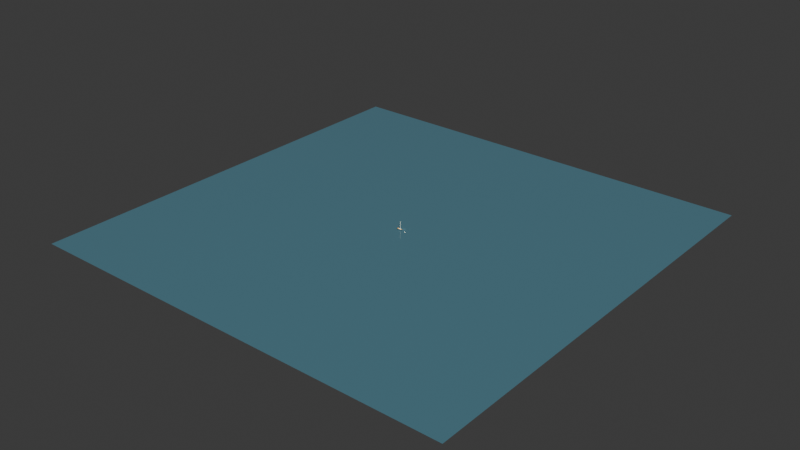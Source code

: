 # Source: Sailboat.blend  (saved by Blender 4.4.30; exported with 4.5.12 LTS)
import bpy
from mathutils import Matrix  # noqa: F401  (used for matrix-valued properties, if any)

bpy.ops.wm.read_factory_settings(use_empty=True)
scene = bpy.context.scene
scene.name = 'Scene'

# ---- collections
col_collection = bpy.data.collections.new('Collection'); scene.collection.children.link(col_collection)

# ---- materials (node trees are filled in below, after node groups)
mat_hull = bpy.data.materials.new('Hull')
mat_wood = bpy.data.materials.new('Wood')
mat_whitehull = bpy.data.materials.new('WhiteHull')
mat_chrome = bpy.data.materials.new('Chrome')
mat_water = bpy.data.materials.new('Water')

# ---- material node trees
mat_hull.use_nodes = True; mat_hull.node_tree.nodes.clear()
_N = mat_hull.node_tree.nodes; _L = mat_hull.node_tree.links
n0 = _N.new('ShaderNodeBsdfPrincipled'); n0.name = 'Principled BSDF'; n0.location = (10, 300)
n0.inputs[0].default_value = (0.01723, 0.01553, 0.01415, 1.0)
n0.inputs[2].default_value = 0.3
n0.inputs[3].default_value = 1.0
n0.inputs[19].default_value = 0.2
n1 = _N.new('ShaderNodeOutputMaterial'); n1.name = 'Material Output'; n1.location = (300, 300)
_L.new(n0.outputs[0], n1.inputs[0])
n1.is_active_output = True
mat_wood.use_nodes = True; mat_wood.node_tree.nodes.clear()
_N = mat_wood.node_tree.nodes; _L = mat_wood.node_tree.links
n0 = _N.new('ShaderNodeBsdfPrincipled'); n0.name = 'Principled BSDF'; n0.location = (10, 300)
n0.inputs[0].default_value = (0.5711, 0.305, 0.07421, 1.0)
n0.inputs[2].default_value = 0.6
n1 = _N.new('ShaderNodeOutputMaterial'); n1.name = 'Material Output'; n1.location = (300, 300)
_L.new(n0.outputs[0], n1.inputs[0])
n1.is_active_output = True
mat_whitehull.use_nodes = True; mat_whitehull.node_tree.nodes.clear()
_N = mat_whitehull.node_tree.nodes; _L = mat_whitehull.node_tree.links
n0 = _N.new('ShaderNodeBsdfPrincipled'); n0.name = 'Principled BSDF'; n0.location = (10, 300)
n0.inputs[2].default_value = 0.3
n1 = _N.new('ShaderNodeOutputMaterial'); n1.name = 'Material Output'; n1.location = (300, 300)
_L.new(n0.outputs[0], n1.inputs[0])
n1.is_active_output = True
mat_chrome.use_nodes = True; mat_chrome.node_tree.nodes.clear()
_N = mat_chrome.node_tree.nodes; _L = mat_chrome.node_tree.links
n0 = _N.new('ShaderNodeBsdfPrincipled'); n0.name = 'Principled BSDF'; n0.location = (10, 300)
n0.inputs[1].default_value = 1.0
n0.inputs[2].default_value = 0.0
n1 = _N.new('ShaderNodeOutputMaterial'); n1.name = 'Material Output'; n1.location = (300, 300)
_L.new(n0.outputs[0], n1.inputs[0])
n1.is_active_output = True
mat_water.use_nodes = True; mat_water.node_tree.nodes.clear()
_N = mat_water.node_tree.nodes; _L = mat_water.node_tree.links
n0 = _N.new('ShaderNodeBsdfPrincipled'); n0.name = 'Principled BSDF'; n0.location = (10, 300)
n0.inputs[0].default_value = (0.02956, 0.06848, 0.1119, 1.0)
n0.inputs[2].default_value = 0.0
n1 = _N.new('ShaderNodeOutputMaterial'); n1.name = 'Material Output'; n1.location = (300, 300)
_L.new(n0.outputs[0], n1.inputs[0])
n1.is_active_output = True

# ---- world
world_world = bpy.data.worlds.new('World'); scene.world = world_world
world_world.use_nodes = True; world_world.node_tree.nodes.clear()
_N = world_world.node_tree.nodes; _L = world_world.node_tree.links
n0 = _N.new('ShaderNodeOutputWorld'); n0.name = 'World Output'; n0.location = (300, 300)
n1 = _N.new('ShaderNodeBackground'); n1.name = 'Background'; n1.location = (10, 300)
n1.inputs[0].default_value = (0.05088, 0.05088, 0.05088, 1.0)
_L.new(n1.outputs[0], n0.inputs[0])
n0.is_active_output = True
world_world.color = (0.05088, 0.05088, 0.05088)
world_world.sun_shadow_jitter_overblur = 0.0

# ---- lights
light_point = bpy.data.lights.new('Point', 'SUN')
light_point.color = (0.938, 1.0, 0.7788)
light_point_001 = bpy.data.lights.new('Point.001', 'AREA')
light_point_001.color = (0.938, 1.0, 0.7788)
light_point_001.energy = 19.0

# ---- meshes
me_plane_001 = bpy.data.meshes.new('Plane.001')
me_plane_001.from_pydata([(-1.265, 0.006717, 0.0001448), (-1.278, 0.03408, 0.1626), (1.715, 0.4606, 0.08418), (-1.279, 0.06032, 0.2399), (-1.266, 0.1001, 0.3315), (-1.236, 0.1701, 0.3554), (-1.191, 0.2289, 0.3668), (-1.118, 0.2973, 0.3802), (-1.089, 0.2997, 0.3802), (-1.048, 0.3288, 0.3926), (-1.026, 0.3639, 0.405), (-1.02, 0.3992, 0.4174), (0.3799, 0.01714, -6.425e-05), (1.439, 0.09726, -0.0001007), (-0.2859, 0.06182, 0.09916), (1.259, 0.07263, -0.0004205), (0.888, 0.03916, 0.0003236), (1.707, 0.2936, 0.0002039), (1.868, 0.472, 0.000208), (-1.266, 0.1001, 0.0001448), (-1.236, 0.1701, 0.0001448), (-1.191, 0.2289, 0.0001448), (-1.118, 0.2973, 0.0001448), (-1.089, 0.2997, 0.0001448), (-1.048, 0.3288, 0.0001448), (-1.026, 0.3639, 0.0001448), (-1.02, 0.3992, 0.0001448), (-1.266, 0.1001, 0.2357), (-1.266, 0.1001, 0.1434), (0.3474, 0.4299, 0.3695), (-0.3366, 0.4145, 0.4033), (1.031, 0.4452, 0.2466), (0.9657, 0.2427, 0.1378), (1.328, 0.2633, 0.07219), (1.501, 0.2785, 0.04447), (0.3636, 0.2239, 0.2048), (-0.2932, 0.1132, 0.2155), (0.01302, 0.2206, 0.2483), (-0.4328, 0.2209, 0.3005), (-0.4476, 0.1661, 0.2678), (-0.2774, 0.00169, -0.00113), (-0.3226, 0.3177, 0.3425), (-0.3396, 0.356, 0.3675), (-0.2983, 0.2709, 0.3165), (1.122, 0.1585, 0.0696), (1.556, 0.1831, 3.242e-05), (1.374, 0.171, 0.02748), (0.6903, 0.1366, 0.1052), (0.3606, 0.1152, 0.1346), (0.1962, 0.119, 0.1636), (-1.079, 0.2935, 0.3738), (1.711, 0.3771, 0.04219), (1.54, 0.3711, 0.07874), (1.388, 0.3705, 0.1143), (1.612, 0.3731, 0.0651), (0.3549, 0.3337, 0.2834), (1.002, 0.3532, 0.1909), (-0.1606, 0.3159, 0.328), (-0.7798, 0.1066, 0.2586), (0.1046, 0.1698, 0.2059), (-0.07801, 0.2711, 0.29), (-0.2554, 0.246, 0.2952), (-1.02, 0.3992, 0.2249), (-0.02288, 0.4243, 0.0001667), (-0.03795, 0.4212, 0.2249), (-1.018, 0.2499, 0.2243), (-1.018, 0.2499, -0.0005025), (-0.02035, 0.275, -0.0004807), (-0.03542, 0.2719, 0.2243), (-1.002, 0.3995, 0.2249), (-1.002, 0.3995, 0.0001448), (-0.9992, 0.2502, 0.2243), (-0.9992, 0.2502, -0.0005025), (-1.02, 0.3992, 0.3829), (1.82, 0.4708, 0.000207), (1.712, 0.4656, 0.0632), (0.3474, 0.4299, 0.3382), (-0.3366, 0.4146, 0.3711), (1.029, 0.4479, 0.2203), (-1.002, 0.3996, 0.2249), (-1.002, 0.3997, 0.3825)], [], [(12, 47, 44, 16), (6, 50, 38), (31, 2, 53, 56), (16, 44, 46, 15), (8, 9, 41, 43), (17, 51, 2, 18), (11, 10, 25, 26, 62, 73), (25, 10, 9, 24), (24, 9, 8, 23), (22, 23, 8, 7), (21, 22, 7, 6), (20, 21, 6, 5), (19, 20, 5, 4, 27, 28), (3, 27, 4), (1, 28, 27, 3), (0, 19, 28, 1), (29, 55, 57, 30), (29, 31, 56, 55), (2, 51, 54), (35, 32, 47, 48), (34, 33, 52, 54), (34, 17, 45, 46), (37, 35, 48, 49, 59), (7, 8, 50), (10, 11, 30, 42), (9, 10, 42, 41), (5, 6, 38, 39), (4, 5, 39, 36, 58), (3, 4, 58), (1, 3, 58, 14), (0, 1, 14, 40), (37, 59, 36), (47, 32, 33, 44), (46, 45, 13, 15), (46, 44, 33, 34), (48, 47, 12), (49, 48, 12), (36, 49, 12, 40, 14), (38, 50, 8, 43), (36, 14, 58), (55, 56, 32, 35), (54, 51, 17, 34), (52, 53, 2), (54, 52, 2), (56, 53, 32), (57, 55, 35, 37, 60), (6, 7, 50), (60, 61, 43, 57), (39, 38, 37), (59, 49, 36), (39, 37, 36), (43, 41, 57), (38, 43, 61), (60, 37, 38, 61), (78, 75, 2), (52, 33, 32, 53), (57, 41, 42, 30), (26, 66, 72, 70), (67, 68, 65, 66), (63, 64, 68, 67), (64, 79, 62, 65, 68), (69, 70, 72, 71), (66, 65, 71, 72), (62, 26, 70, 69), (65, 62, 69, 71), (74, 75, 78, 76, 77, 80, 79, 64, 63), (30, 11, 73), (30, 73, 80, 77), (2, 31, 78), (31, 29, 76), (78, 31, 76), (74, 18, 2), (75, 74, 2), (29, 30, 77), (29, 77, 76), (79, 80, 73, 62)])
me_plane_001.polygons.foreach_set('material_index', [0, 0, 0, 0, 0, 0, 0, 0, 0, 0, 0, 0, 0, 0, 0, 0, 0, 0, 0, 0, 0, 0, 0, 0, 0, 0, 0, 0, 0, 0, 0, 0, 0, 0, 0, 0, 0, 0, 0, 0, 0, 0, 0, 0, 0, 0, 0, 0, 0, 0, 0, 0, 0, 0, 0, 0, 0, 0, 1, 1, 1, 0, 1, 0, 1, 1, 0, 0, 0, 0, 0, 0, 0, 0, 0, 0])
_uv = me_plane_001.uv_layers.new(name='UVMap')
_uv.uv.foreach_set('vector', [0.0, 0.0, 0.0, 0.0, 0.0, 0.0, 0.0, 0.0, 0.0, 0.0, 0.0, 0.0, 0.0, 0.0, 0.0, 0.0, 0.0, 0.0, 0.0, 0.0, 0.0, 0.0, 0.0, 0.0, 0.0, 0.0, 0.0, 0.0, 0.0, 0.0, 0.0, 0.0, 0.0, 0.0, 0.0, 0.0, 0.0, 0.0, 0.0, 0.0, 0.0, 0.0, 0.0, 0.0, 0.0, 0.0, 0.0, 0.0, 0.0, 0.0, 0.0, 0.0, 0.0, 0.0, 0.0, 0.0, 0.0, 0.0, 0.0, 0.0, 0.0, 0.0, 0.0, 0.0, 0.0, 0.0, 0.0, 0.0, 0.0, 0.0, 0.0, 0.0, 0.0, 0.0, 0.0, 0.0, 0.0, 0.0, 0.0, 0.0, 0.0, 0.0, 0.0, 0.0, 0.0, 0.0, 0.0, 0.0, 0.0, 0.0, 0.0, 0.0, 0.0, 0.0, 0.0, 0.0, 0.0, 0.0, 0.0, 0.0, 0.0, 0.0, 0.0, 0.0, 0.0, 0.0, 0.0, 0.0, 0.0, 0.0, 0.0, 0.0, 0.0, 0.0, 0.0, 0.0, 0.0, 0.0, 0.0, 0.0, 0.0, 0.0, 0.0, 0.0, 0.0, 0.0, 0.0, 0.0, 0.0, 0.0, 0.0, 0.0, 0.0, 0.0, 0.0, 0.0, 0.0, 0.0, 0.0, 0.0, 0.0, 0.0, 0.0, 0.0, 0.0, 0.0, 0.0, 0.0, 0.0, 0.0, 0.0, 0.0, 0.0, 0.0, 0.0, 0.0, 0.0, 0.0, 0.0, 0.0, 0.0, 0.0, 0.0, 0.0, 0.0, 0.0, 0.0, 0.0, 0.0, 0.0, 0.0, 0.0, 0.0, 0.0, 0.0, 0.0, 0.0, 0.0, 0.0, 0.0, 0.0, 0.0, 0.0, 0.0, 0.0, 0.0, 0.0, 0.0, 0.0, 0.0, 0.0, 0.0, 0.0, 0.0, 0.0, 0.0, 0.0, 0.0, 0.0, 0.0, 0.0, 0.0, 0.0, 0.0, 0.0, 0.0, 0.0, 0.0, 0.0, 0.0, 0.0, 0.0, 0.0, 0.0, 0.0, 0.0, 0.0, 0.0, 0.0, 0.0, 0.0, 0.0, 0.0, 0.0, 0.0, 0.0, 0.0, 0.0, 0.0, 0.0, 0.0, 0.0, 0.0, 0.0, 0.0, 0.0, 0.0, 0.0, 0.0, 0.0, 0.0, 0.0, 0.0, 0.0, 0.0, 0.0, 0.0, 0.0, 0.0, 0.0, 0.0, 0.0, 0.0, 0.0, 0.0, 0.0, 0.0, 0.0, 0.0, 0.0, 0.0, 0.0, 0.0, 0.0, 0.0, 0.0, 0.0, 0.0, 0.0, 0.0, 0.0, 0.0, 0.0, 0.0, 0.0, 0.0, 0.0, 0.0, 0.0, 0.0, 0.0, 0.0, 0.0, 0.0, 0.0, 0.0, 0.0, 0.0, 0.0, 0.0, 0.0, 0.0, 0.0, 0.0, 0.0, 0.0, 0.0, 0.0, 0.0, 0.0, 0.0, 0.0, 0.0, 0.0, 0.0, 0.0, 0.0, 0.0, 0.0, 0.0, 0.0, 0.0, 0.0, 0.0, 0.0, 0.0, 0.0, 0.0, 0.0, 0.0, 0.0, 0.0, 0.0, 0.0, 0.0, 0.0, 0.0, 0.0, 0.0, 0.0, 0.0, 0.0, 0.0, 0.0, 0.0, 0.0, 0.0, 0.0, 0.0, 0.0, 0.0, 0.0, 0.0, 0.0, 0.0, 0.0, 0.0, 0.0, 0.0, 0.0, 0.0, 0.0, 0.0, 0.0, 0.0, 0.0, 0.0, 0.0, 0.0, 0.0, 0.0, 0.0, 0.0, 0.0, 0.0, 0.0, 0.0, 0.0, 0.0, 0.0, 0.0, 0.0, 0.0, 0.0, 0.0, 0.0, 0.0, 0.0, 0.0, 0.0, 0.0, 0.0, 0.0, 0.0, 0.0, 0.0, 0.0, 0.0, 0.0, 0.0, 0.0, 0.0, 0.0, 0.0, 0.0, 0.0, 0.0, 0.0, 0.0, 0.0, 0.0, 0.0, 0.0, 0.0, 0.0, 0.0, 0.0, 0.0, 0.0, 0.0, 0.0, 0.0, 0.0, 0.0, 0.0, 0.0, 0.0, 0.0, 0.0, 0.0, 0.0, 0.0, 0.0, 0.0, 0.0, 0.0, 0.0, 0.0, 0.0, 0.0, 0.0, 0.0, 0.0, 0.0, 0.0, 0.0, 0.0, 0.0, 0.0, 0.0, 0.0, 0.0, 0.0, 0.0, 0.0, 0.0, 0.0, 0.0, 0.0, 0.0, 0.0, 0.0, 0.0, 0.0, 0.0, 0.0, 0.0, 0.0, 0.0, 0.0, 0.0, 0.0, 0.0, 0.0, 0.0, 0.0, 0.0, 0.0, 0.0, 0.0, 0.0, 0.0, 0.0, 0.0, 0.0, 0.0, 0.0, 0.0, 0.0, 0.0, 0.0, 0.0, 0.0, 0.0, 0.0, 0.0, 0.0, 0.0, 0.0, 0.0, 0.0, 0.0, 0.0, 0.0, 0.0, 0.0, 0.0, 0.0, 0.0, 0.0, 0.0, 0.0, 0.0, 0.0, 0.0, 0.0, 0.0, 0.0, 0.0, 0.0, 0.0, 0.0, 0.0, 0.0, 0.0, 0.0, 0.0, 0.0, 0.0, 0.0, 0.0, 0.0, 0.0, 0.0, 0.0, 0.0, 0.0, 0.0, 0.0, 0.0, 0.0, 0.0, 0.0, 0.0, 0.0, 0.0, 0.0, 0.0, 0.0, 0.0, 0.0, 0.0, 0.0, 0.0, 0.0, 0.0, 0.0, 0.0, 0.0, 0.0, 0.0, 0.0, 0.0, 0.0, 0.0, 0.0, 0.0, 0.0, 0.0, 0.0, 0.0, 0.0, 0.0, 0.0, 0.0, 0.0, 0.0, 0.0, 0.0, 0.0, 0.0, 0.0, 0.0, 0.0, 0.0, 0.0, 0.0, 0.0, 0.0, 0.0, 0.0, 0.0])
me_plane_001.materials.append(mat_hull)
me_plane_001.materials.append(mat_wood)
me_plane_001.update()
me_cylinder = bpy.data.meshes.new('Cylinder')
me_cylinder.from_pydata([(0.5494, -0.362, 4.436), (0.5739, -0.3835, 0.5291), (0.5727, -0.3822, 4.436), (0.5727, -0.4183, 0.5291), (0.5739, -0.417, 4.436), (0.5494, -0.4385, 0.5291), (0.551, -0.4375, 4.436), (0.5223, -0.4375, 0.5291), (0.5238, -0.4385, 4.436), (0.5016, -0.4203, 0.5291), (0.5006, -0.4144, 4.436), (0.4973, -0.3934, 0.5291), (0.5016, -0.3802, 4.436), (0.5101, -0.3698, 0.5291), (0.5434, -0.3599, 0.5291), (0.5223, -0.363, 4.436)], [], [(1, 14, 0, 2), (5, 3, 4, 6), (0, 15, 12, 10, 8, 6, 4, 2), (9, 11, 13, 14, 1, 3, 5, 7), (0, 14, 13, 15), (15, 13, 11, 12), (11, 9, 10, 12), (8, 10, 9, 7), (3, 8, 7, 5), (1, 2, 4, 3), (5, 7, 8, 6)])
_uv = me_cylinder.uv_layers.new(name='UVMap')
_uv.uv.foreach_set('vector', [0.8171, 0.5, 0.9656, 0.5, 0.9486, 1.0, 0.8236, 1.0, 0.5514, 0.5, 0.6764, 0.5, 0.6829, 1.0, 0.5586, 1.0, 0.3244, 0.4722, 0.1647, 0.4713, 0.04662, 0.3663, 0.06036, 0.14, 0.1756, 0.02783, 0.3353, 0.02873, 0.4607, 0.1554, 0.4597, 0.3545, 0.5466, 0.1337, 0.5163, 0.2905, 0.5962, 0.4268, 0.7886, 0.4779, 0.9607, 0.3446, 0.9597, 0.1455, 0.8244, 0.02783, 0.6647, 0.02873, 0.3244, 0.4722, 0.7886, 0.4779, 0.5962, 0.4268, 0.1647, 0.4713, 0.1647, 0.4713, 0.5962, 0.4268, 0.5163, 0.2905, 0.04662, 0.3663, 0.5163, 0.2905, 0.5466, 0.1337, 0.06036, 0.14, 0.04662, 0.3663, 0.1756, 0.02783, 0.06036, 0.14, 0.5466, 0.1337, 0.6647, 0.02873, 0.6764, 0.5, 0.1756, 0.02783, 0.6647, 0.02873, 0.8244, 0.02783, 0.9607, 0.3446, 0.4597, 0.3545, 0.6829, 1.0, 0.9597, 0.1455, 0.8244, 0.02783, 0.6647, 0.02873, 0.1756, 0.02783, 0.3353, 0.02873])
me_cylinder.materials.append(mat_whitehull)
me_cylinder.update()
me_plane_002 = bpy.data.meshes.new('Plane.002')
me_plane_002.from_pydata([(0.6289, -0.1181, 0.1256), (0.786, -0.116, 0.09553), (0.6376, -0.06021, 0.09612), (0.7584, -0.07968, 0.07621), (0.4777, -0.1076, 0.1534), (0.4852, -0.02188, 0.1347), (0.3551, -0.126, 0.1833), (0.3595, -0.02087, 0.1659), (0.2213, -0.1115, 0.2056), (0.2275, -0.003146, 0.1809), (0.001672, -0.1275, 0.2351), (0.01811, -0.0002501, 0.2199), (-0.2452, -0.1314, 0.2622), (-0.241, -0.0007949, 0.2622), (-0.4113, -0.1335, 0.2622), (-0.3905, -0.01193, 0.2622), (-0.4097, -0.04311, 0.2622), (-0.8354, -0.1408, 0.2622), (-0.6316, -0.04788, 0.2622), (-0.7271, -0.08812, 0.2622), (-0.8345, -0.1011, 0.2622), (-0.8998, -0.1419, 0.2622), (-0.8751, -0.1019, 0.2622), (-0.6305, -0.1373, 0.2622), (-0.7258, -0.1389, 0.2622), (0.6402, -0.04446, -2.935e-08), (0.6421, -0.1162, 1.49e-07), (0.786, -0.116, 1.49e-07), (0.7584, -0.07968, -2.98e-08), (0.5201, -0.02465, -2.98e-08), (0.522, -0.1182, 1.49e-07), (0.334, -0.01113, -2.98e-08), (0.3304, -0.1207, 1.49e-07), (0.2704, -0.006362, -2.98e-08), (0.2724, -0.1216, 1.49e-07), (0.0, -2.235e-08, -2.98e-08), (0.002059, -0.1279, 1.49e-07), (-0.241, -0.0007952, -2.98e-08), (-0.2452, -0.1314, 1.49e-07), (-0.4097, -0.04311, 0.212), (-0.3905, -0.01193, -2.98e-08), (-0.8345, -0.1011, 0.212), (-0.6316, -0.04788, 0.212), (-0.7271, -0.08812, 0.212), (0.6333, -0.08863, 0.1128), (0.2246, -0.05442, 0.1926), (0.3582, -0.05155, 0.1683), (0.4819, -0.05979, 0.1441), (0.6712, -0.09968, 0.1093), (0.6108, -0.08146, 0.1177), (0.1122, -0.001552, 0.2023), (0.1017, -0.1204, 0.2228), (-0.2426, -0.05412, 0.2622), (0.01169, -0.05213, 0.2243), (0.1081, -0.053, 0.2105), (-0.4105, -0.08804, 0.2622), (-0.631, -0.09513, 0.2622), (0.176, -0.04401, 0.2441), (-0.3905, -0.04311, -2.844e-08), (-0.8345, -0.1318, 0.212), (-0.4097, -0.1224, 0.212), (-0.6316, -0.1272, 0.212), (-0.7271, -0.1297, 0.212), (-0.3905, -0.1227, -2.496e-08), (-0.8676, -0.1413, 0.2622), (-0.8354, -0.1408, 0.2141), (-0.8998, -0.1419, 0.2141), (-0.8354, -0.1451, 0.2141), (-0.8998, -0.1462, 0.2141), (-0.8354, -0.1451, 0.2532), (-0.8998, -0.1462, 0.2532), (-0.8354, -0.1408, 0.1813), (-0.8386, -0.1373, 0.1778), (-0.8731, -0.1054, 0.1778), (-0.875, -0.1019, 0.1813), (-0.8934, -0.1383, 0.1778), (-0.8998, -0.1419, 0.1813), (-0.838, -0.1054, 0.1778), (-0.8345, -0.1018, 0.1813), (-0.838, -0.1324, 0.1778), (-0.8345, -0.1326, 0.1813), (-0.8676, -0.1413, 0.1813), (-0.8676, -0.1378, 0.1778)], [], [(0, 44, 48, 1), (0, 4, 47, 49, 44), (4, 6, 46, 47), (6, 8, 45, 46), (8, 51, 54, 50, 9, 45), (10, 12, 52, 53), (12, 14, 55, 16, 15, 13, 52), (14, 23, 56, 55), (17, 64, 21, 22, 20), (15, 16, 39, 40), (9, 50, 11, 35, 33), (6, 4, 30, 32), (0, 1, 27, 26), (5, 7, 31, 29), (16, 18, 42, 39), (1, 3, 28, 27), (12, 10, 36, 38), (18, 19, 43, 42), (3, 2, 25, 28), (11, 13, 37, 35), (8, 6, 32, 34), (19, 20, 41, 43), (7, 9, 33, 31), (74, 78, 41), (4, 0, 26, 30), (2, 5, 29, 25), (13, 15, 40, 37), (10, 51, 8, 34, 36), (41, 78, 80, 59), (47, 46, 7, 5), (1, 48, 44, 2, 3), (46, 45, 9, 7), (44, 49, 47, 5, 2), (50, 54, 53, 11), (53, 54, 51, 10), (53, 52, 13, 11), (18, 56, 23, 24, 17, 20, 19), (55, 56, 18, 16), (39, 58, 40), (20, 22, 74, 41), (41, 59, 43), (39, 42, 61, 60), (43, 61, 42), (61, 43, 62), (59, 62, 43), (58, 39, 60, 63), (71, 65, 59, 80), (21, 64, 17, 65, 66), (73, 75, 82, 72, 79, 77), (65, 66, 68, 67), (67, 68, 70, 69), (21, 70, 68, 66), (65, 17, 69, 67), (22, 21, 66, 76, 74), (65, 59, 41, 17), (41, 20, 17), (74, 76, 75, 73), (81, 71, 72, 82), (71, 80, 79, 72), (73, 77, 78, 74), (77, 79, 80, 78), (76, 81, 82, 75), (65, 71, 81, 76, 66)])
me_plane_002.polygons.foreach_set('material_index', [1, 1, 1, 1, 0, 1, 0, 1, 0, 0, 0, 0, 0, 0, 0, 0, 0, 0, 0, 0, 0, 0, 0, 0, 0, 0, 0, 0, 0, 0, 0, 0, 0, 0, 1, 0, 0, 0, 0, 0, 0, 0, 0, 0, 0, 0, 0, 0, 0, 0, 0, 0, 0, 0, 0, 0, 0, 0, 0, 0, 0, 0, 0])
_uv = me_plane_002.uv_layers.new(name='UVMap')
_uv.uv.foreach_set('vector', [0.5589, 0.0, 0.3913, 0.5089, 0.5965, 0.3542, 1.0, 0.0, 0.5589, 0.0, 0.2682, 0.0, 0.1186, 0.5578, 0.3367, 0.5558, 0.3913, 0.5089, 0.2682, 0.0, 0.1118, 0.0, 0.03264, 0.7081, 0.1186, 0.5578, 0.1118, 0.0, 0.05456, 0.0, 0.02583, 0.5266, 0.03264, 0.7081, 0.05456, 0.0, 0.03873, 0.0, 0.01535, 0.6036, 0.0, 1.0, 0.0, 1.0, 0.02583, 0.5266, 0.02555, 0.0, 0.01257, 0.0, 0.004716, 0.6248, 0.0096, 0.6243, 0.01257, 0.0, 0.00718, 0.0, 0.003569, 0.2514, 0.0, 0.5, 0.0, 1.0, 0.0, 1.0, 0.004716, 0.6248, 0.00718, 0.0, 0.003629, 0.0, 0.001919, 0.2356, 0.003569, 0.2514, 0.0003088, 0.0, 0.0001544, 0.0, 0.0, 0.0, 0.0, 0.125, 0.0, 0.125, 0.0, 1.0, 0.0, 0.5, 0.0, 0.5, 0.0, 1.0, 0.0, 1.0, 0.0, 1.0, 0.0, 1.0, 0.0, 1.0, 0.0, 1.0, 0.1118, 0.0, 0.2682, 0.0, 0.3243, 0.0, 0.08089, 0.0, 0.5589, 0.0, 1.0, 0.0, 1.0, 0.0, 0.5475, 0.0, 0.0, 1.0, 0.0, 1.0, 0.0, 1.0, 0.0, 1.0, 0.0, 0.5, 0.0, 0.5, 0.0, 0.5, 0.0, 0.5, 1.0, 0.0, 1.0, 1.0, 1.0, 1.0, 1.0, 0.0, 0.01257, 0.0, 0.02555, 0.0, 0.02555, 0.0, 0.01257, 0.0, 0.0, 0.5, 0.0, 0.25, 0.0, 0.25, 0.0, 0.5, 1.0, 1.0, 0.2296, 1.0, 0.0, 1.0, 1.0, 1.0, 0.0, 1.0, 0.0, 1.0, 0.0, 1.0, 0.0, 1.0, 0.05456, 0.0, 0.1118, 0.0, 0.08089, 0.0, 0.06127, 0.0, 0.0, 0.25, 0.0, 0.125, 0.0, 0.125, 0.0, 0.25, 0.0, 1.0, 0.0, 1.0, 0.0, 1.0, 0.0, 1.0, 0.0, 0.1377, 0.0, 0.01282, 0.0, 0.125, 0.2682, 0.0, 0.5589, 0.0, 0.5475, 0.0, 0.3243, 0.0, 0.2296, 1.0, 0.0, 1.0, 0.0, 1.0, 0.0, 1.0, 0.0, 1.0, 0.0, 1.0, 0.0, 1.0, 0.0, 1.0, 0.02555, 0.0, 0.03873, 0.0, 0.05456, 0.0, 0.06127, 0.0, 0.02555, 0.0, 0.0, 0.125, 0.0, 0.01282, 0.0, 0.01282, 0.0, 0.125, 0.1186, 0.5578, 0.03264, 0.7081, 0.0, 1.0, 0.0, 1.0, 1.0, 0.0, 0.5965, 0.3542, 0.3913, 0.5089, 0.2296, 1.0, 1.0, 1.0, 0.03264, 0.7081, 0.02583, 0.5266, 0.0, 1.0, 0.0, 1.0, 0.3913, 0.5089, 0.3367, 0.5558, 0.1186, 0.5578, 0.0, 1.0, 0.2296, 1.0, 0.0, 1.0, 0.01535, 0.6036, 0.0096, 0.6243, 0.0, 1.0, 0.0096, 0.6243, 0.01535, 0.6036, 0.03873, 0.0, 0.02555, 0.0, 0.0096, 0.6243, 0.004716, 0.6248, 0.0, 1.0, 0.0, 1.0, 0.0, 0.5, 0.001919, 0.2356, 0.003629, 0.0, 0.002085, 0.0, 0.0003088, 0.0, 0.0, 0.125, 0.0, 0.25, 0.003569, 0.2514, 0.001919, 0.2356, 0.0, 0.5, 0.0, 0.5, 0.0, 0.5, 0.0, 0.0, 0.0, 1.0, 0.0, 0.125, 0.0, 0.125, 0.0, 0.125, 0.0, 0.125, 0.0, 0.125, 0.0, 0.125, 0.0, 0.25, 0.0, 0.5, 0.0, 0.5, 0.0, 0.5, 0.0, 0.5, 0.0, 0.25, 0.0, 0.5, 0.0, 0.5, 0.0, 0.5, 0.0, 0.25, 0.0, 0.0, 0.0, 0.125, 0.0, 0.0, 0.0, 0.25, 0.0, 0.0, 0.0, 0.5, 0.0, 0.5, 0.0, 0.0, 0.0003088, 0.0, 0.0003088, 0.0, 0.0, 0.125, 0.0, 0.01282, 0.0, 0.0, 0.0001544, 0.0, 0.0003088, 0.0, 0.0003088, 0.0, 0.0, 0.0, 6.321e-06, 0.1068, 1.731e-05, 0.01014, 0.0001323, 0.007322, 0.0002112, 0.002327, 8.53e-05, 0.003341, 5.589e-06, 0.00815, 0.0003088, 0.0, 0.0, 0.0, 0.0, 0.0, 0.0003088, 0.0, 0.0003088, 0.0, 0.0, 0.0, 0.0, 0.0, 0.0003088, 0.0, 0.0, 0.0, 0.0, 0.0, 0.0, 0.0, 0.0, 0.0, 0.0003088, 0.0, 0.0003088, 0.0, 0.0003088, 0.0, 0.0003088, 0.0, 0.0, 0.125, 0.0, 0.0, 0.0, 0.0, 0.0, 0.0, 0.0, 0.1251, 0.0, 0.0, 0.0, 0.0, 0.0, 0.0, 0.0, 0.0, 0.0, 0.0, 0.0, 0.0, 0.0, 0.0, 0.0, 0.1251, 0.0, 0.0, 1.731e-05, 0.01014, 6.321e-06, 0.1068, 0.0001544, 0.0, 0.0003088, 0.0, 0.0002112, 0.002327, 0.0001323, 0.007322, 0.0003088, 0.0, 0.0, 0.01282, 8.53e-05, 0.003341, 0.0002112, 0.002327, 6.321e-06, 0.1068, 5.589e-06, 0.00815, 0.0, 0.01282, 0.0, 0.1377, 5.589e-06, 0.00815, 8.53e-05, 0.003341, 0.0, 0.01282, 0.0, 0.01282, 0.0, 0.0, 0.0001544, 0.0, 0.0001323, 0.007322, 1.731e-05, 0.01014, 0.0003088, 0.0, 0.0003088, 0.0, 0.0001544, 0.0, 0.0, 0.0, 0.0, 0.0])
me_plane_002.materials.append(mat_whitehull)
me_plane_002.materials.append(mat_chrome)
me_plane_002.update()
me_plane_004 = bpy.data.meshes.new('Plane.004')
me_plane_004.from_pydata([(-1.0, -1.0, 0.0), (1.0, -1.0, 0.0), (-1.0, 1.0, 0.0), (1.0, 1.0, 0.0)], [], [(0, 1, 3, 2)])
_uv = me_plane_004.uv_layers.new(name='UVMap')
_uv.uv.foreach_set('vector', [0.0, 0.0, 1.0, 0.0, 1.0, 1.0, 0.0, 1.0])
me_plane_004.materials.append(mat_water)
me_plane_004.update()
me_cylinder_002 = bpy.data.meshes.new('Cylinder.002')
me_cylinder_002.from_pydata([(0.07617, 0.0002549, 0.0005045), (0.007139, -0.38, 2.707), (0.08929, 0.0002549, -0.0004956), (0.01996, -0.3937, 2.717), (0.0779, 0.0004898, -0.01779), (0.006837, -0.4068, 2.727), (0.06306, 0.0002549, -0.0004956), (-0.006282, -0.3937, 2.717), (0.07617, -0.0392, 0.004619), (0.05828, -0.1938, 0.6933), (0.04039, -0.3194, 1.366), (0.01578, -0.3645, 2.141), (0.0289, -0.3776, 2.141), (0.05351, -0.3325, 1.366), (0.0714, -0.2069, 0.6933), (0.08929, -0.05232, 0.004619), (0.01578, -0.3907, 2.141), (0.04039, -0.3456, 1.366), (0.05828, -0.22, 0.6933), (0.07617, -0.06543, 0.004619), (0.002665, -0.3776, 2.141), (0.02727, -0.3325, 1.366), (0.04516, -0.2069, 0.6933), (0.06306, -0.05232, 0.004619), (0.0775, -0.04542, -0.01459), (0.01996, -0.182, 2.717), (0.007139, -0.1823, 2.707), (0.006837, -0.182, 2.727), (-0.006282, -0.182, 2.717), (0.07684, -0.05543, -0.004986)], [], [(11, 1, 3, 12), (12, 3, 5, 16), (3, 1, 26, 25), (16, 5, 7, 20), (20, 7, 1, 11), (0, 2, 4, 6), (6, 23, 8, 0), (23, 22, 9, 8), (22, 21, 10, 9), (21, 20, 11, 10), (24, 23, 6), (19, 18, 22, 23), (18, 17, 21, 22), (17, 16, 20, 21), (15, 19, 29, 24), (15, 14, 18, 19), (14, 13, 17, 18), (13, 12, 16, 17), (0, 8, 15, 2), (8, 9, 14, 15), (9, 10, 13, 14), (10, 11, 12, 13), (25, 26, 28, 27), (7, 5, 27, 28), (1, 7, 28, 26), (5, 3, 25, 27), (4, 2, 24), (2, 15, 24), (6, 4, 24), (24, 29, 19, 23)])
me_cylinder_002.polygons.foreach_set('use_smooth', [True] * 30)
_uv = me_cylinder_002.uv_layers.new(name='UVMap')
_uv.uv.foreach_set('vector', [1.0, 0.9, 1.0, 0.9966, 0.75, 1.0, 0.75, 0.9, 0.75, 0.9, 0.75, 1.0, 0.5, 1.0, 0.5, 0.9, 0.75, 1.0, 1.0, 0.9966, 1.0, 0.9966, 0.75, 1.0, 0.5, 0.9, 0.5, 1.0, 0.25, 1.0, 0.25, 0.9, 0.25, 0.9, 0.25, 1.0, 0.0, 0.9966, 0.0, 0.9, 0.7503, 0.4191, 1.001, 0.3237, 0.75, 0.01, 0.5315, 0.3325, 0.25, 0.5096, 0.25, 0.6, 0.0, 0.6, 0.0, 0.5325, 0.25, 0.6, 0.25, 0.7, 0.0, 0.7, 0.0, 0.6, 0.25, 0.7, 0.25, 0.8, 0.0, 0.8, 0.0, 0.7, 0.25, 0.8, 0.25, 0.9, 0.0, 0.9, 0.0, 0.8, 0.5, 0.572, 0.25, 0.6, 0.25, 0.5096, 0.5, 0.6, 0.5, 0.7, 0.25, 0.7, 0.25, 0.6, 0.5, 0.7, 0.5, 0.8, 0.25, 0.8, 0.25, 0.7, 0.5, 0.8, 0.5, 0.9, 0.25, 0.9, 0.25, 0.8, 0.75, 0.6, 0.5, 0.6, 0.5, 0.586, 0.5, 0.572, 0.75, 0.6, 0.75, 0.7, 0.5, 0.7, 0.5, 0.6, 0.75, 0.7, 0.75, 0.8, 0.5, 0.8, 0.5, 0.7, 0.75, 0.8, 0.75, 0.9, 0.5, 0.9, 0.5, 0.8, 1.0, 0.5325, 1.0, 0.6, 0.75, 0.6, 0.75, 0.5096, 1.0, 0.6, 1.0, 0.7, 0.75, 0.7, 0.75, 0.6, 1.0, 0.7, 1.0, 0.8, 0.75, 0.8, 0.75, 0.7, 1.0, 0.8, 1.0, 0.9, 0.75, 0.9, 0.75, 0.8, 0.49, 0.25, 0.2555, 0.5, 0.01, 0.25, 0.25, 0.01, 0.25, 1.0, 0.5, 1.0, 0.5, 1.0, 0.25, 1.0, 0.0, 0.9966, 0.25, 1.0, 0.25, 1.0, 0.0, 0.9966, 0.5, 1.0, 0.75, 1.0, 0.75, 1.0, 0.5, 1.0, 0.5, 0.5, 0.75, 0.5096, 0.5, 0.572, 0.75, 0.5096, 0.75, 0.6, 0.5, 0.572, 0.25, 0.5096, 0.5, 0.5, 0.5, 0.572, 0.5, 0.572, 0.5, 0.586, 0.5, 0.6, 0.25, 0.6])
me_cylinder_002.materials.append(mat_chrome)
me_cylinder_002.update()

# ---- objects
ob_empty_noimp = bpy.data.objects.new('Empty-noimp', None)
ob_empty_001_noimp = bpy.data.objects.new('Empty.001-noimp', None)
ob_sailboat_hull = bpy.data.objects.new('Sailboat_hull', me_plane_001)
ob_sailboat_mast = bpy.data.objects.new('Sailboat_mast', me_cylinder)
ob_sailboat_roof = bpy.data.objects.new('Sailboat_roof', me_plane_002)
ob_point_noimp = bpy.data.objects.new('Point-noimp', light_point)
ob_point_001_noimp = bpy.data.objects.new('Point.001-noimp', light_point_001)
ob_plane_002_noimp = bpy.data.objects.new('Plane.002-noimp', me_plane_004)
ob_cylinder = bpy.data.objects.new('Cylinder', me_cylinder_002)

# ---- transforms, parenting, visibility, modifiers, constraints
ob_empty_noimp.location = (0.227, 4.0, 2.265)
ob_empty_noimp.rotation_euler = (1.572, -6.291, -0.01061)
ob_empty_noimp.scale = (1.097, 1.097, 1.097)
ob_empty_noimp.empty_display_type = 'IMAGE'
ob_empty_noimp.empty_display_size = 5.0
ob_empty_001_noimp.location = (-4.0, -0.4305, 2.134)
ob_empty_001_noimp.rotation_euler = (1.571, 7.55e-08, 1.571)
ob_empty_001_noimp.empty_display_type = 'IMAGE'
ob_empty_001_noimp.empty_display_size = 5.0
ob_sailboat_hull.location = (-0.081, -0.4003, -0.006408)
ob_sailboat_hull.rotation_euler = (1.571, 0.0, 0.0)
_m = ob_sailboat_hull.modifiers.new('Mirror', 'MIRROR')
_m.use_axis = (False, False, True)
ob_sailboat_mast.location = (0.0, 0.0, -0.006692)
ob_sailboat_roof.location = (0.282, -0.4003, 0.5357)
ob_sailboat_roof.rotation_euler = (1.571, -0.0, 0.0)
_m = ob_sailboat_roof.modifiers.new('Mirror', 'MIRROR')
_m.use_axis = (False, False, True)
ob_point_noimp.location = (2.344, -1.908, -0.412)
ob_point_noimp.rotation_euler = (0.8482, 0.3106, 0.6147)
ob_point_001_noimp.location = (1.715, 1.248, 1.434)
ob_point_001_noimp.rotation_euler = (0.8482, 0.3106, 2.186)
ob_plane_002_noimp.location = (0.0, 0.0, 0.0)
ob_plane_002_noimp.scale = (111.6, 111.6, 111.6)
ob_cylinder.location = (1.633, -0.4003, 0.4617)
ob_cylinder.rotation_euler = (-0.0, 11.0, 0.0)
_m = ob_cylinder.modifiers.new('Mirror', 'MIRROR')
_m.use_axis = (False, True, False)

# ---- collection membership
col_collection.objects.link(ob_empty_noimp)
col_collection.objects.link(ob_empty_001_noimp)
col_collection.objects.link(ob_sailboat_hull)
col_collection.objects.link(ob_sailboat_mast)
col_collection.objects.link(ob_sailboat_roof)
col_collection.objects.link(ob_point_noimp)
col_collection.objects.link(ob_point_001_noimp)
col_collection.objects.link(ob_plane_002_noimp)
col_collection.objects.link(ob_cylinder)

# ---- scene / render settings (as saved in the file)
scene.frame_start = 1; scene.frame_end = 250; scene.frame_set(0)
scene.render.engine = 'BLENDER_EEVEE_NEXT'
scene.eevee.use_raytracing = True
bpy.context.view_layer.update()

# ---- added for rendering (the .blend has no active camera): camera
cam_auto = bpy.data.cameras.new('AutoCamera')
cam_auto.lens = 50.0
cam_auto.sensor_width = 36.0
cam_auto.clip_end = 5126.76
ob_auto_camera = bpy.data.objects.new('AutoCamera', cam_auto)
scene.collection.objects.link(ob_auto_camera)
ob_auto_camera.location = (292.124, -350.549, 235.912)
ob_auto_camera.rotation_euler = (1.09748, -7.21219e-08, 0.694738)
scene.camera = ob_auto_camera
bpy.context.view_layer.update()
